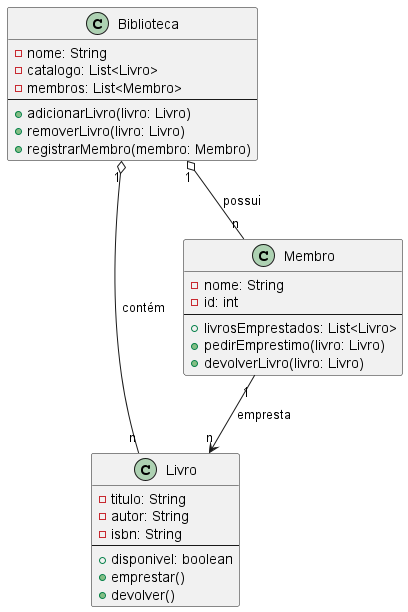

The diagram above was rendered by PlantUML. Its source (embedded in the PNG):
@startuml

' Classes e seus atributos/metodos
class Livro {
  -titulo: String
  -autor: String
  -isbn: String
  --
  +disponivel: boolean
  +emprestar()
  +devolver()
}

class Membro {
  -nome: String
  -id: int
  --
  +livrosEmprestados: List<Livro>
  +pedirEmprestimo(livro: Livro)
  +devolverLivro(livro: Livro)
}

class Biblioteca {
  -nome: String
  -catalogo: List<Livro>
  -membros: List<Membro>
  --
  +adicionarLivro(livro: Livro)
  +removerLivro(livro: Livro)
  +registrarMembro(membro: Membro)
}

' Relacionamentos
Biblioteca "1" o-- "n" Livro : contém
Biblioteca "1" o-- "n" Membro : possui
Membro "1" --> "n" Livro : empresta

@enduml